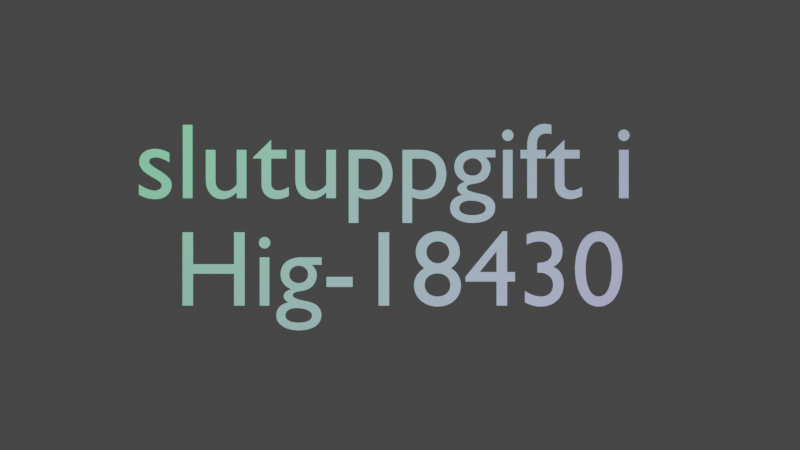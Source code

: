 # Source: pretext-1.blend  (saved by Blender 2.83.19; exported with 4.5.12 LTS)
import bpy
from mathutils import Matrix  # noqa: F401  (used for matrix-valued properties, if any)

bpy.ops.wm.read_factory_settings(use_empty=True)
scene = bpy.context.scene
scene.name = 'Scene'

# ---- collections
col_collection = bpy.data.collections.new('Collection'); scene.collection.children.link(col_collection)

# ---- materials (node trees are filled in below, after node groups)
mat_material_001 = bpy.data.materials.new('Material.001')
mat_material_001.use_transparent_shadow = False

# ---- material node trees
mat_material_001.use_nodes = True; mat_material_001.node_tree.nodes.clear()
_N = mat_material_001.node_tree.nodes; _L = mat_material_001.node_tree.links
n0 = _N.new('ShaderNodeBsdfPrincipled'); n0.name = 'Principled BSDF'; n0.location = (10, 300)
n0.distribution = 'GGX'
n0.subsurface_method = 'BURLEY'
n0.inputs[3].default_value = 1.45
n0.inputs[27].default_value = (0.0, 0.0, 0.0, 1.0)
n0.inputs[28].default_value = 1.0
n1 = _N.new('ShaderNodeOutputMaterial'); n1.name = 'Material Output'; n1.location = (300, 300)
_L.new(n0.outputs[0], n1.inputs[0])
n1.is_active_output = True

# ---- world
world_world = bpy.data.worlds.new('World'); scene.world = world_world
world_world.use_nodes = True; world_world.node_tree.nodes.clear()
_N = world_world.node_tree.nodes; _L = world_world.node_tree.links
n0 = _N.new('ShaderNodeOutputWorld'); n0.name = 'World Output'; n0.location = (300, 300)
n1 = _N.new('ShaderNodeBackground'); n1.name = 'Background'; n1.location = (10, 300)
n1.inputs[0].default_value = (0.05088, 0.05088, 0.05088, 1.0)
_L.new(n1.outputs[0], n0.inputs[0])
n0.is_active_output = True
world_world.color = (0.05088, 0.05088, 0.05088)
world_world.use_sun_shadow = False
world_world.sun_shadow_jitter_overblur = 0.0

# ---- cameras
cam_camera = bpy.data.cameras.new('Camera')
cam_camera.clip_end = 100.0
cam_camera.ortho_scale = 7.314

# ---- lights
light_light = bpy.data.lights.new('Light', 'POINT')
light_light.color = (0.5699, 0.2598, 1.0)
light_light.transmission_factor = 0.0
light_light.energy = 1000.0
light_light.shadow_soft_size = 0.1
light_light.shadow_maximum_resolution = 0.006
light_light.use_absolute_resolution = True
light_light_001 = bpy.data.lights.new('Light.001', 'POINT')
light_light_001.color = (0.01852, 1.0, 0.07795)
light_light_001.transmission_factor = 0.0
light_light_001.energy = 1000.0
light_light_001.shadow_soft_size = 0.1
light_light_001.shadow_maximum_resolution = 0.006
light_light_001.use_absolute_resolution = True

# ---- curves / text
txt_text = bpy.data.curves.new('Text', 'FONT')
txt_text.dimensions = '2D'
txt_text.body = 'Nisse i skogen\n\n\n\nslutuppgift i \nHig-18430\n\n\nav\nNiklas Gawell'
txt_text.materials.append(mat_material_001)
txt_text.use_path_clamp = True
txt_text.align_x = 'CENTER'

# ---- objects
ob_purple_light = bpy.data.objects.new('Purple light', light_light)
ob_camera = bpy.data.objects.new('Camera', cam_camera)
ob_text = bpy.data.objects.new('Text', txt_text)
ob_green_light = bpy.data.objects.new('Green light', light_light_001)

# ---- transforms, parenting, visibility, modifiers, constraints
ob_purple_light.location = (2.005, -1.385, 5.904)
ob_purple_light.rotation_euler = (0.6503, 0.05522, 1.866)
ob_purple_light.lock_rotations_4d = False
ob_purple_light.empty_display_type = 'ARROWS'
ob_purple_light.color = (0.0, 0.0, 0.0, 0.0)
ob_purple_light.lineart.crease_threshold = 0.0
ob_camera.location = (0.0, 0.0, 10.34)
ob_camera.lock_rotations_4d = False
ob_camera.empty_display_type = 'ARROWS'
ob_camera.color = (0.0, 0.0, 0.0, 0.0)
ob_camera.display_type = 'WIRE'
ob_camera.lineart.crease_threshold = 0.0
ob_text.location = (0.0, 4.25, 0.0)
ob_text.lock_rotation = (True, True, True)
ob_text.lock_scale = (True, True, True)
ob_text.lineart.crease_threshold = 0.0
ob_green_light.location = (-3.053, 2.187, 5.904)
ob_green_light.rotation_euler = (0.6503, 0.05522, 1.866)
ob_green_light.lock_rotations_4d = False
ob_green_light.empty_display_type = 'ARROWS'
ob_green_light.color = (0.0, 0.0, 0.0, 0.0)
ob_green_light.lineart.crease_threshold = 0.0

# ---- collection membership
col_collection.objects.link(ob_purple_light)
col_collection.objects.link(ob_camera)
col_collection.objects.link(ob_text)
col_collection.objects.link(ob_green_light)

# ---- scene / render settings (as saved in the file)
scene.camera = ob_camera
scene.frame_start = 1; scene.frame_end = 280; scene.frame_set(143)
scene.render.engine = 'BLENDER_EEVEE_NEXT'
scene.render.fps = 30
scene.render.film_transparent = True
scene.cycles.use_denoising = False
scene.cycles.samples = 128
scene.cycles.sampling_pattern = 'TABULATED_SOBOL'
scene.cycles.use_adaptive_sampling = False
scene.cycles.use_light_tree = False
scene.view_settings.view_transform = 'Filmic'
bpy.context.view_layer.update()
